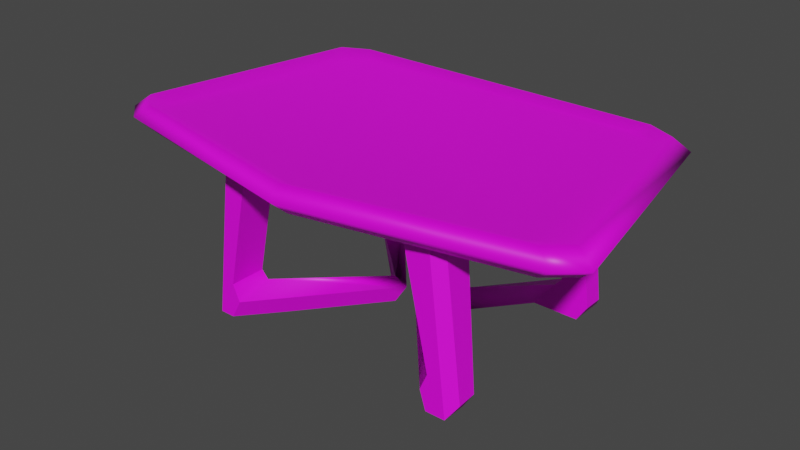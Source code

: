 # Source: table.blend  (saved by Blender 3.3.6; exported with 4.5.12 LTS)
import bpy
from mathutils import Matrix  # noqa: F401  (used for matrix-valued properties, if any)

bpy.ops.wm.read_factory_settings(use_empty=True)
scene = bpy.context.scene
scene.name = 'Scene'

# ---- collections
col_collection = bpy.data.collections.new('Collection'); scene.collection.children.link(col_collection)

# ---- images (referenced by path relative to the original .blend; pixels are not part of the script)
import os
ASSET_DIR = os.environ.get("B2B_ASSET_DIR", "")  # directory of the original .blend (textures are referenced by path, not embedded)
HERE = os.path.dirname(os.path.abspath(__file__))  # packed textures are extracted next to this script under _unpacked/

def load_image(name, relpath, width, height, colorspace="sRGB"):
    """Load a texture the original file referenced (path relative to the .blend, or extracted next to this script)."""
    p = next((c for c in (os.path.join(HERE, relpath), os.path.join(ASSET_DIR, relpath)) if relpath and os.path.exists(c)), "")
    if p:
        img = bpy.data.images.load(p, check_existing=True)
        img.name = name
    else:  # same state as the original file: an image datablock whose file is absent (Cycles renders it pink)
        img = bpy.data.images.new(name, width, height)
        img.source = "FILE"
        img.filepath = "//" + (relpath or name)
    img.colorspace_settings.name = colorspace
    return img
img_sprite = load_image('Sprite', 'textures/table-texture.png', 1024, 1024, 'sRGB')

# ---- materials (node trees are filled in below, after node groups)
mat_material = bpy.data.materials.new('Material')
mat_material.alpha_threshold = 0.0
mat_material.use_transparent_shadow = False
mat_material.roughness = 0.5
mat_material.line_color = (0.0, 0.0, 0.0, 1.0)

# ---- node groups
ng_auto_smooth = bpy.data.node_groups.new('Auto Smooth', 'GeometryNodeTree')
_s = ng_auto_smooth.interface.new_socket(name='Geometry', in_out='OUTPUT', socket_type='NodeSocketGeometry')
_s = ng_auto_smooth.interface.new_socket(name='Geometry', in_out='INPUT', socket_type='NodeSocketGeometry')
_s = ng_auto_smooth.interface.new_socket(name='Angle', in_out='INPUT', socket_type='NodeSocketFloat')
_s.subtype = 'ANGLE'
_s.min_value = 0.0
_s.max_value = 3.142
ng_auto_smooth.is_modifier = True
_N = ng_auto_smooth.nodes; _L = ng_auto_smooth.links
n0 = _N.new('NodeGroupOutput'); n0.name = 'Group Output'; n0.location = (480, -100)
n1 = _N.new('NodeGroupInput'); n1.name = 'Group Input'; n1.location = (-420, -300)
n2 = _N.new('NodeGroupInput'); n2.name = 'Group Input.001'; n2.location = (-60, -100)
n3 = _N.new('GeometryNodeSetShadeSmooth'); n3.name = 'Set Shade Smooth'; n3.location = (120, -100)
n3.domain = 'EDGE'
n4 = _N.new('GeometryNodeSetShadeSmooth'); n4.name = 'Set Shade Smooth.001'; n4.location = (300, -100)
n5 = _N.new('GeometryNodeInputMeshEdgeAngle'); n5.name = 'Edge Angle'; n5.location = (-420, -220)
n6 = _N.new('GeometryNodeInputEdgeSmooth'); n6.name = 'Is Edge Smooth'; n6.location = (-60, -160)
n7 = _N.new('GeometryNodeInputShadeSmooth'); n7.name = 'Is Face Smooth'; n7.location = (-240, -340)
n8 = _N.new('FunctionNodeBooleanMath'); n8.name = 'Boolean Math'; n8.location = (-60, -220)
n9 = _N.new('FunctionNodeCompare'); n9.name = 'Compare'; n9.location = (-240, -180)
n9.operation = 'LESS_EQUAL'
_L.new(n5.outputs[0], n9.inputs[0])
_L.new(n4.outputs[0], n0.inputs[0])
_L.new(n1.outputs[1], n9.inputs[1])
_L.new(n9.outputs[0], n8.inputs[0])
_L.new(n7.outputs[0], n8.inputs[1])
_L.new(n2.outputs[0], n3.inputs[0])
_L.new(n6.outputs[0], n3.inputs[1])
_L.new(n3.outputs[0], n4.inputs[0])
_L.new(n8.outputs[0], n3.inputs[2])
n0.is_active_output = True

# ---- material node trees
mat_material.use_nodes = True; mat_material.node_tree.nodes.clear()
_N = mat_material.node_tree.nodes; _L = mat_material.node_tree.links
n0 = _N.new('ShaderNodeOutputMaterial'); n0.name = 'Material Output'; n0.location = (300, 300)
n1 = _N.new('ShaderNodeBsdfPrincipled'); n1.name = 'Principled BSDF'; n1.location = (10, 300)
n1.distribution = 'GGX'
n1.subsurface_method = 'RANDOM_WALK_SKIN'
n1.inputs[3].default_value = 1.45
n1.inputs[27].default_value = (0.0, 0.0, 0.0, 1.0)
n1.inputs[28].default_value = 1.0
n2 = _N.new('ShaderNodeTexImage'); n2.name = 'Image Texture'; n2.location = (-280, 280)
n2.image = img_sprite
_L.new(n1.outputs[0], n0.inputs[0])
_L.new(n2.outputs[0], n1.inputs[0])
n0.is_active_output = True

# ---- world
world_world = bpy.data.worlds.new('World'); scene.world = world_world
world_world.use_nodes = True; world_world.node_tree.nodes.clear()
_N = world_world.node_tree.nodes; _L = world_world.node_tree.links
n0 = _N.new('ShaderNodeOutputWorld'); n0.name = 'World Output'; n0.location = (300, 300)
n1 = _N.new('ShaderNodeBackground'); n1.name = 'Background'; n1.location = (10, 300)
n1.inputs[0].default_value = (0.05088, 0.05088, 0.05088, 1.0)
_L.new(n1.outputs[0], n0.inputs[0])
n0.is_active_output = True
world_world.color = (0.05088, 0.05088, 0.05088)
world_world.use_sun_shadow = False
world_world.sun_shadow_jitter_overblur = 0.0

# ---- meshes
me_cube = bpy.data.meshes.new('Cube')
me_cube.from_pydata([(-0.7561, 0.8195, -1.69), (-0.6451, 0.92, -1.69), (0.9213, -0.8419, -1.69), (0.8375, -0.9796, -1.69), (-0.8375, -0.9796, -1.69), (-0.9213, -0.8419, -1.69), (0.6451, 0.92, -1.69), (0.7561, 0.8195, -1.69), (0.0, -1.396, -1.0), (0.0, -1.26, -0.1865), (0.7377, 0.8095, -0.1865), (0.609, 0.9242, -0.1865), (0.6927, 1.0, -1.0), (0.8119, 0.8921, -1.0), (0.8282, -0.9469, -0.1865), (0.9228, -0.7913, -0.1865), (0.9893, -0.892, -1.0), (0.8993, -1.04, -1.0), (-0.609, 0.9242, -0.1865), (-0.7377, 0.8095, -0.1865), (-0.8119, 0.8921, -1.0), (-0.6927, 1.0, -1.0), (-0.9228, -0.7913, -0.1865), (-0.8282, -0.9469, -0.1865), (-0.8993, -1.04, -1.0), (-0.9893, -0.892, -1.0), (0.0, -1.311, -1.69), (-0.5923, 0.8312, -1.408), (-0.6942, 0.7389, -1.408), (0.7689, -0.9129, -1.408), (0.8458, -0.7864, -1.408), (0.0, -1.217, -1.408), (-0.7689, -0.9129, -1.408), (0.6942, 0.7389, -1.408), (-0.8458, -0.7864, -1.408), (0.5923, 0.8312, -1.408)], [(8, 9)], [(17, 8, 26, 3), (25, 22, 19, 20), (7, 2, 30, 33), (17, 14, 9, 23, 24, 8), (10, 11, 18, 19, 22, 23, 9, 14, 15), (13, 10, 15, 16), (10, 13, 12, 11), (24, 23, 22, 25), (14, 17, 16, 15), (18, 21, 20, 19), (21, 18, 11, 12), (20, 21, 1, 0), (24, 25, 5, 4), (13, 16, 2, 7), (8, 24, 4, 26), (12, 13, 7, 6), (21, 12, 6, 1), (25, 20, 0, 5), (16, 17, 3, 2), (28, 27, 35, 33, 30, 29, 31, 32, 34), (6, 7, 33, 35), (1, 6, 35, 27), (4, 5, 34, 32), (3, 26, 31, 29), (2, 3, 29, 30), (0, 1, 27, 28), (26, 4, 32, 31), (5, 0, 28, 34)])
me_cube.polygons.foreach_set('use_smooth', [True] * 28)
_uv = me_cube.uv_layers.new(name='UVMap')
_uv.uv.foreach_set('vector', [0.8791, 0.4636, 0.8788, 0.4552, 0.8853, 0.4552, 0.8856, 0.463, 0.8478, 0.4621, 0.8402, 0.4611, 0.8403, 0.4461, 0.8478, 0.4453, 0.8126, 0.4289, 0.8125, 0.4134, 0.8152, 0.4139, 0.8153, 0.4281, 0.8791, 0.4636, 0.8716, 0.4629, 0.8713, 0.4552, 0.8716, 0.4474, 0.8791, 0.4467, 0.8788, 0.4552, 0.7923, 0.4314, 0.7911, 0.4325, 0.7797, 0.4325, 0.7785, 0.4314, 0.7768, 0.4164, 0.7777, 0.415, 0.7854, 0.412, 0.7932, 0.415, 0.7941, 0.4164, 0.8641, 0.4529, 0.8566, 0.4521, 0.8565, 0.4371, 0.864, 0.4361, 0.808, 0.4641, 0.8006, 0.4647, 0.8007, 0.4636, 0.8081, 0.4628, 0.8478, 0.4634, 0.8403, 0.4625, 0.8402, 0.4611, 0.8478, 0.4621, 0.8566, 0.4356, 0.8641, 0.4347, 0.864, 0.4361, 0.8565, 0.4371, 0.8081, 0.4514, 0.8007, 0.4506, 0.8006, 0.4495, 0.808, 0.4502, 0.8007, 0.4506, 0.8081, 0.4514, 0.8081, 0.4628, 0.8007, 0.4636, 0.8006, 0.4495, 0.8007, 0.4506, 0.7942, 0.4511, 0.7941, 0.4501, 0.8478, 0.4634, 0.8478, 0.4621, 0.8543, 0.4616, 0.8543, 0.4628, 0.8641, 0.4529, 0.864, 0.4361, 0.8705, 0.4366, 0.8706, 0.4522, 0.8788, 0.4552, 0.8791, 0.4467, 0.8856, 0.4473, 0.8853, 0.4552, 0.8007, 0.4636, 0.8006, 0.4647, 0.7941, 0.4642, 0.7942, 0.4632, 0.8007, 0.4506, 0.8007, 0.4636, 0.7942, 0.4632, 0.7942, 0.4511, 0.8478, 0.4621, 0.8478, 0.4453, 0.8543, 0.446, 0.8543, 0.4616, 0.864, 0.4361, 0.8641, 0.4347, 0.8706, 0.4353, 0.8705, 0.4366, 0.4519, 0.8345, 0.4465, 0.8383, 0.09264, 0.8383, 0.08722, 0.8345, 0.07915, 0.7077, 0.08324, 0.7025, 0.2768, 0.69, 0.4559, 0.7025, 0.46, 0.7077, 0.8181, 0.4252, 0.818, 0.4262, 0.8153, 0.4256, 0.8154, 0.4247, 0.8181, 0.4131, 0.8181, 0.4252, 0.8154, 0.4247, 0.8154, 0.4136, 0.9079, 0.4165, 0.9079, 0.4152, 0.9105, 0.4147, 0.9106, 0.4159, 0.9084, 0.3997, 0.9079, 0.3919, 0.9106, 0.3919, 0.9111, 0.3991, 0.8125, 0.4134, 0.8126, 0.412, 0.8153, 0.4127, 0.8152, 0.4139, 0.818, 0.412, 0.8181, 0.4131, 0.8154, 0.4136, 0.8153, 0.4126, 0.9079, 0.3919, 0.9084, 0.384, 0.9111, 0.3847, 0.9106, 0.3919, 0.9079, 0.4152, 0.9079, 0.3997, 0.9106, 0.4005, 0.9105, 0.4147])
me_cube.materials.append(mat_material)
me_cube.use_mirror_x = True
me_cube.use_mirror_vertex_groups = False
me_cube.update()
me_cube_004 = bpy.data.meshes.new('Cube.004')
me_cube_004.from_pydata([(1.0, 1.0, 1.0), (-0.138, 1.0, -1.0), (1.0, -1.0, 1.0), (-0.138, -1.0, -1.121), (-1.0, 1.0, 1.0), (-1.53, 1.0, -1.4), (-1.53, -1.0, -1.4), (1.0, 1.0, -1.4), (-0.708, -1.0, -1.4), (5.292, 5.528, -1.122), (4.621, 5.426, -0.9983), (4.621, 5.426, -1.4), (1.0, 11.85, 1.0), (-0.138, 11.85, -1.121), (1.0, 9.852, 1.0), (-0.138, 9.852, -1.0), (-1.0, 9.852, 1.0), (-1.533, 11.85, -1.399), (-1.53, 10.54, -1.4), (-0.4638, 11.85, -1.4), (-0.511, 11.17, -1.4), (-0.5367, 1.0, -0.8841), (-0.5367, -1.0, -0.8841), (-0.5306, 11.85, -0.877), (-0.5306, 9.852, -0.877), (-1.977, 0.745, -1.209), (-1.92, 10.23, -1.217), (-1.0, -0.3552, 1.0), (-0.2949, -1.0, 1.0), (-1.53, -1.0, -1.4), (-1.977, -0.3552, -1.209), (-0.4754, 11.85, 1.0), (-1.0, 11.37, 1.0), (-1.999, 11.37, -1.214)], [], [(27, 4, 25, 30), (26, 33, 17, 18), (21, 0, 2, 22), (0, 4, 27, 28, 2), (5, 7, 8, 6), (7, 1, 10, 11), (10, 9, 11), (19, 13, 9, 11, 20), (1, 3, 9, 10), (31, 12, 23, 13, 19, 17), (1, 7, 5, 25, 4, 0, 21), (16, 26, 18, 20, 15, 24, 14), (23, 12, 14, 24), (17, 19, 20, 18), (13, 15, 10, 9), (15, 20, 11, 10), (8, 7, 11, 9, 3), (1, 21, 22, 3), (13, 23, 24, 15), (29, 30, 25, 5, 6), (12, 31, 32, 16, 14), (27, 30, 29, 28), (28, 29, 6, 8, 3, 22, 2), (33, 32, 31, 17), (16, 32, 33, 26)])
me_cube_004.polygons.foreach_set('use_smooth', [True] * 25)
_uv = me_cube_004.uv_layers.new(name='UVMap')
_uv.uv.foreach_set('vector', [0.7215, 0.3261, 0.7467, 0.326, 0.7422, 0.371, 0.7217, 0.3711, 0.7544, 0.2905, 0.7558, 0.3118, 0.7468, 0.3206, 0.7468, 0.2961, 0.6628, 0.6002, 0.6356, 0.6023, 0.6356, 0.5618, 0.6628, 0.5597, 0.6447, 0.3845, 0.6813, 0.3845, 0.6813, 0.4097, 0.6684, 0.4217, 0.6447, 0.4217, 0.7471, 0.1188, 0.7002, 0.1189, 0.7319, 0.08164, 0.7472, 0.08159, 0.7002, 0.1189, 0.722, 0.1192, 0.6337, 0.2018, 0.633, 0.2015, 0.6409, 0.3816, 0.6409, 0.3945, 0.6336, 0.383, 0.727, 0.3207, 0.7215, 0.321, 0.621, 0.2037, 0.633, 0.2015, 0.7279, 0.3081, 0.6193, 0.7395, 0.6188, 0.78, 0.5104, 0.6476, 0.5242, 0.6496, 0.6351, 0.3704, 0.6102, 0.3816, 0.6217, 0.3381, 0.6132, 0.337, 0.6166, 0.3297, 0.6347, 0.3216, 0.5682, 0.3421, 0.5757, 0.321, 0.5757, 0.368, 0.5721, 0.3766, 0.531, 0.3581, 0.531, 0.321, 0.5661, 0.3495, 0.677, 0.366, 0.6829, 0.3212, 0.6912, 0.321, 0.7083, 0.3285, 0.7093, 0.3422, 0.7018, 0.3405, 0.7093, 0.3845, 0.6627, 0.6854, 0.6356, 0.6875, 0.6356, 0.6469, 0.6627, 0.6449, 0.7468, 0.3206, 0.727, 0.3207, 0.7279, 0.3081, 0.7468, 0.2961, 0.6189, 0.5194, 0.6193, 0.5599, 0.5242, 0.6496, 0.5104, 0.6476, 0.7217, 0.2839, 0.7279, 0.3081, 0.633, 0.2015, 0.6337, 0.2018, 0.7319, 0.08164, 0.7002, 0.1189, 0.633, 0.2015, 0.621, 0.2037, 0.7219, 0.08193, 0.6193, 0.7395, 0.6276, 0.7395, 0.6276, 0.78, 0.6188, 0.78, 0.6189, 0.5194, 0.6356, 0.5171, 0.6355, 0.5577, 0.6193, 0.5599, 0.7472, 0.08159, 0.7558, 0.09374, 0.7557, 0.1142, 0.7471, 0.1188, 0.7472, 0.08159, 0.5573, 0.4138, 0.5303, 0.4138, 0.5207, 0.4049, 0.5207, 0.3766, 0.5573, 0.3766, 0.7215, 0.3261, 0.7217, 0.3711, 0.7096, 0.3711, 0.7093, 0.321, 0.6124, 0.4313, 0.6132, 0.3816, 0.6132, 0.3816, 0.6267, 0.3889, 0.6336, 0.3984, 0.625, 0.3987, 0.6336, 0.4427, 0.6447, 0.321, 0.6447, 0.3662, 0.6351, 0.3704, 0.6347, 0.3216, 0.5757, 0.4189, 0.604, 0.4189, 0.604, 0.4641, 0.5827, 0.4636])
me_cube_004.materials.append(mat_material)
me_cube_004.use_mirror_vertex_groups = False
me_cube_004.update()
me_cube_006 = bpy.data.meshes.new('Cube.006')
me_cube_006.from_pydata([(1.0, 1.0, 1.0), (-0.138, 1.0, -1.0), (1.0, -1.0, 1.0), (-0.138, -1.0, -1.121), (-1.0, 1.0, 1.0), (-1.53, 1.0, -1.4), (-1.53, -1.0, -1.4), (1.0, 1.0, -1.4), (-0.708, -1.0, -1.4), (5.292, 5.528, -1.122), (4.621, 5.426, -0.9983), (4.621, 5.426, -1.4), (1.0, 11.85, 1.0), (-0.138, 11.85, -1.121), (1.0, 9.852, 1.0), (-0.138, 9.852, -1.0), (-1.0, 9.852, 1.0), (-1.533, 11.85, -1.399), (-1.53, 10.54, -1.4), (-0.4638, 11.85, -1.4), (-0.511, 11.17, -1.4), (-0.5367, 1.0, -0.8841), (-0.5367, -1.0, -0.8841), (-0.5306, 11.85, -0.877), (-0.5306, 9.852, -0.877), (-1.977, 0.745, -1.209), (-1.92, 10.23, -1.217), (-1.0, -0.3552, 1.0), (-0.2949, -1.0, 1.0), (-1.53, -1.0, -1.4), (-1.977, -0.3552, -1.209), (-0.4754, 11.85, 1.0), (-1.0, 11.37, 1.0), (-1.999, 11.37, -1.214)], [], [(27, 4, 25, 30), (26, 33, 17, 18), (21, 0, 2, 22), (0, 4, 27, 28, 2), (5, 7, 8, 6), (7, 1, 10, 11), (10, 9, 11), (19, 13, 9, 11, 20), (1, 3, 9, 10), (31, 12, 23, 13, 19, 17), (1, 7, 5, 25, 4, 0, 21), (16, 26, 18, 20, 15, 24, 14), (23, 12, 14, 24), (17, 19, 20, 18), (13, 15, 10, 9), (15, 20, 11, 10), (8, 7, 11, 9, 3), (1, 21, 22, 3), (13, 23, 24, 15), (29, 30, 25, 5, 6), (12, 31, 32, 16, 14), (27, 30, 29, 28), (28, 29, 6, 8, 3, 22, 2), (33, 32, 31, 17), (16, 32, 33, 26)])
me_cube_006.polygons.foreach_set('use_smooth', [True] * 25)
_uv = me_cube_006.uv_layers.new(name='UVMap')
_uv.uv.foreach_set('vector', [0.8952, 0.4119, 0.9079, 0.4118, 0.9056, 0.4345, 0.8953, 0.4345, 0.8439, 0.3687, 0.8446, 0.3794, 0.8401, 0.3839, 0.8401, 0.3715, 0.8656, 0.5032, 0.8519, 0.5042, 0.8519, 0.4838, 0.8656, 0.4828, 0.7941, 0.4308, 0.8125, 0.4308, 0.8125, 0.4435, 0.806, 0.4495, 0.7941, 0.4495, 0.8402, 0.2823, 0.8166, 0.2823, 0.8326, 0.2636, 0.8403, 0.2635, 0.8166, 0.2823, 0.8276, 0.2825, 0.7831, 0.3241, 0.7828, 0.3239, 0.9116, 0.4165, 0.9116, 0.423, 0.9079, 0.4172, 0.8301, 0.3839, 0.8273, 0.384, 0.7768, 0.325, 0.7828, 0.3239, 0.8305, 0.3775, 0.7807, 0.8775, 0.7805, 0.8997, 0.7547, 0.8467, 0.7623, 0.8478, 0.8343, 0.4089, 0.8218, 0.4146, 0.8276, 0.3927, 0.8233, 0.3921, 0.825, 0.3884, 0.8341, 0.3843, 0.7955, 0.3947, 0.7993, 0.384, 0.7993, 0.4077, 0.7975, 0.412, 0.7768, 0.4027, 0.7768, 0.384, 0.7944, 0.3984, 0.8565, 0.4067, 0.8594, 0.3841, 0.8636, 0.384, 0.8722, 0.3878, 0.8727, 0.3947, 0.869, 0.3939, 0.8727, 0.416, 0.8655, 0.546, 0.8519, 0.5471, 0.8519, 0.5267, 0.8655, 0.5256, 0.8401, 0.3839, 0.8301, 0.3839, 0.8305, 0.3775, 0.8401, 0.3715, 0.814, 0.7767, 0.8142, 0.7988, 0.7623, 0.8478, 0.7547, 0.8467, 0.8275, 0.3654, 0.8305, 0.3775, 0.7828, 0.3239, 0.7831, 0.3241, 0.8326, 0.2636, 0.8166, 0.2823, 0.7828, 0.3239, 0.7768, 0.325, 0.8275, 0.2637, 0.7807, 0.8775, 0.7853, 0.8775, 0.7853, 0.8997, 0.7805, 0.8997, 0.814, 0.7767, 0.8187, 0.7767, 0.8187, 0.7988, 0.8142, 0.7988, 0.8403, 0.2635, 0.8446, 0.2697, 0.8446, 0.28, 0.8402, 0.2823, 0.8403, 0.2635, 0.8402, 0.4333, 0.8266, 0.4333, 0.8218, 0.4288, 0.8218, 0.4146, 0.8402, 0.4146, 0.8952, 0.4119, 0.8953, 0.4345, 0.8892, 0.4345, 0.889, 0.4093, 0.8749, 0.441, 0.8754, 0.416, 0.8754, 0.416, 0.8822, 0.4197, 0.8856, 0.4245, 0.8813, 0.4246, 0.8856, 0.4467, 0.8391, 0.384, 0.8391, 0.4068, 0.8343, 0.4089, 0.8341, 0.3843, 0.7768, 0.4325, 0.791, 0.4325, 0.791, 0.4553, 0.7803, 0.455])
me_cube_006.materials.append(mat_material)
me_cube_006.use_mirror_vertex_groups = False
me_cube_006.update()

# ---- objects
ob_cube = bpy.data.objects.new('Cube', me_cube)
ob_cube_004 = bpy.data.objects.new('Cube.004', me_cube_004)
ob_cube_001 = bpy.data.objects.new('Cube.001', me_cube_006)

# ---- transforms, parenting, visibility, modifiers, constraints
ob_cube.location = (0.0, 0.1962, 2.589)
ob_cube.scale = (4.734, 2.463, -0.3615)
ob_cube.lock_rotations_4d = False
ob_cube.empty_display_type = 'ARROWS'
ob_cube.lineart.crease_threshold = 0.0
ob_cube.use_mesh_mirror_x = True
ob_cube_004.location = (-1.959, -1.888, 1.491)
ob_cube_004.scale = (0.348, 0.348, 1.302)
ob_cube_004.lock_rotations_4d = False
ob_cube_004.empty_display_type = 'ARROWS'
ob_cube_004.lineart.crease_threshold = 0.0
_m = ob_cube_004.modifiers.new('Auto Smooth', 'NODES')
_m.node_group = ng_auto_smooth
_gi = [s.identifier for s in ng_auto_smooth.interface.items_tree if s.item_type == 'SOCKET' and s.in_out == 'INPUT']
_m[_gi[1]] = 0.5236  # Angle
ob_cube_001.location = (1.959, 1.894, 1.491)
ob_cube_001.rotation_euler = (0.0, -0.0, 3.142)
ob_cube_001.scale = (0.348, 0.348, 1.302)
ob_cube_001.lock_rotations_4d = False
ob_cube_001.empty_display_type = 'ARROWS'
ob_cube_001.lineart.crease_threshold = 0.0
_m = ob_cube_001.modifiers.new('Auto Smooth', 'NODES')
_m.node_group = ng_auto_smooth
_gi = [s.identifier for s in ng_auto_smooth.interface.items_tree if s.item_type == 'SOCKET' and s.in_out == 'INPUT']
_m[_gi[1]] = 0.5236  # Angle

# ---- collection membership
col_collection.objects.link(ob_cube)
col_collection.objects.link(ob_cube_004)
col_collection.objects.link(ob_cube_001)

# ---- scene / render settings (as saved in the file)
scene.frame_start = 1; scene.frame_end = 250; scene.frame_set(1)
scene.render.engine = 'BLENDER_EEVEE_NEXT'
scene.cycles.sampling_pattern = 'TABULATED_SOBOL'
scene.cycles.use_light_tree = False
scene.view_settings.view_transform = 'Filmic'
bpy.context.view_layer.update()

# ---- added for rendering (the .blend has no active camera and no usable light): camera, sun
cam_auto = bpy.data.cameras.new('AutoCamera')
cam_auto.lens = 50.0
cam_auto.sensor_width = 36.0
cam_auto.clip_end = 1000.0
ob_auto_camera = bpy.data.objects.new('AutoCamera', cam_auto)
scene.collection.objects.link(ob_auto_camera)
ob_auto_camera.location = (10.7508, -13.1922, 10.0351)
ob_auto_camera.rotation_euler = (1.09748, -7.21219e-08, 0.694738)
scene.camera = ob_auto_camera
light_auto_sun = bpy.data.lights.new('AutoSun', 'SUN')
light_auto_sun.energy = 3.0
light_auto_sun.angle = 0.0523599
ob_auto_sun = bpy.data.objects.new('AutoSun', light_auto_sun)
scene.collection.objects.link(ob_auto_sun)
ob_auto_sun.rotation_euler = (0.872665, 0.174533, 0.523599)
bpy.context.view_layer.update()
